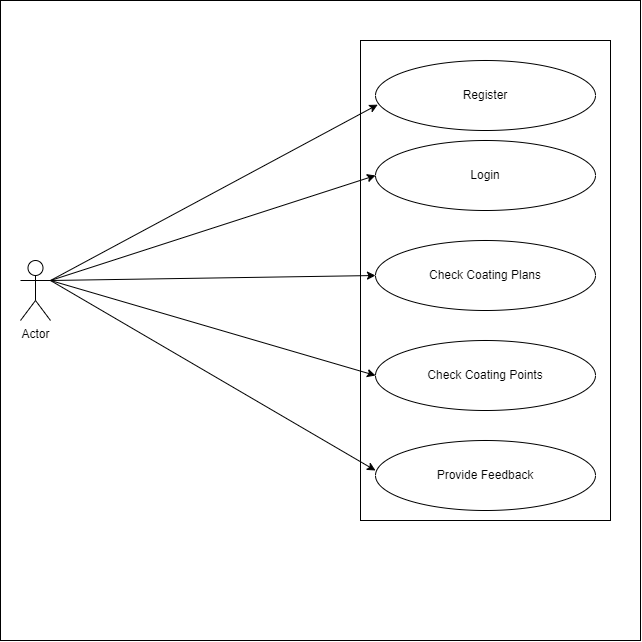

The diagram above was exported from draw.io. Its source (the exported page's mxGraphModel, read from the mxfile embedded in the PNG):
<mxGraphModel dx="2333" dy="1238" grid="1" gridSize="10" guides="1" tooltips="1" connect="1" arrows="1" fold="1" page="1" pageScale="1" pageWidth="827" pageHeight="1169" math="0" shadow="0">
  <root>
    <mxCell id="0" />
    <mxCell id="1" parent="0" />
    <mxCell id="x0WXEo4w75HHbhTyfQXu-1" value="" style="rounded=0;whiteSpace=wrap;html=1;" vertex="1" parent="1">
      <mxGeometry x="110" y="650" width="640" height="640" as="geometry" />
    </mxCell>
    <mxCell id="x0WXEo4w75HHbhTyfQXu-2" value="" style="rounded=0;whiteSpace=wrap;html=1;" vertex="1" parent="1">
      <mxGeometry x="470" y="690" width="250" height="480" as="geometry" />
    </mxCell>
    <mxCell id="x0WXEo4w75HHbhTyfQXu-3" value="Register" style="ellipse;whiteSpace=wrap;html=1;" vertex="1" parent="1">
      <mxGeometry x="485" y="710" width="220" height="70" as="geometry" />
    </mxCell>
    <mxCell id="x0WXEo4w75HHbhTyfQXu-4" value="Login" style="ellipse;whiteSpace=wrap;html=1;" vertex="1" parent="1">
      <mxGeometry x="485" y="790" width="220" height="70" as="geometry" />
    </mxCell>
    <mxCell id="x0WXEo4w75HHbhTyfQXu-5" value="Check Coating Plans" style="ellipse;whiteSpace=wrap;html=1;" vertex="1" parent="1">
      <mxGeometry x="485" y="890" width="220" height="70" as="geometry" />
    </mxCell>
    <mxCell id="x0WXEo4w75HHbhTyfQXu-6" value="Check Coating Points" style="ellipse;whiteSpace=wrap;html=1;" vertex="1" parent="1">
      <mxGeometry x="485" y="990" width="220" height="70" as="geometry" />
    </mxCell>
    <mxCell id="x0WXEo4w75HHbhTyfQXu-7" value="Provide Feedback" style="ellipse;whiteSpace=wrap;html=1;" vertex="1" parent="1">
      <mxGeometry x="485" y="1090" width="220" height="70" as="geometry" />
    </mxCell>
    <mxCell id="x0WXEo4w75HHbhTyfQXu-8" value="Actor" style="shape=umlActor;verticalLabelPosition=bottom;verticalAlign=top;html=1;outlineConnect=0;" vertex="1" parent="1">
      <mxGeometry x="130" y="910" width="30" height="60" as="geometry" />
    </mxCell>
    <mxCell id="x0WXEo4w75HHbhTyfQXu-9" value="" style="endArrow=classic;html=1;rounded=0;entryX=0.01;entryY=0.631;entryDx=0;entryDy=0;entryPerimeter=0;exitX=1;exitY=0.3333333333333333;exitDx=0;exitDy=0;exitPerimeter=0;" edge="1" parent="1" source="x0WXEo4w75HHbhTyfQXu-8" target="x0WXEo4w75HHbhTyfQXu-3">
      <mxGeometry width="50" height="50" relative="1" as="geometry">
        <mxPoint x="170" y="910" as="sourcePoint" />
        <mxPoint x="220" y="860" as="targetPoint" />
      </mxGeometry>
    </mxCell>
    <mxCell id="x0WXEo4w75HHbhTyfQXu-10" value="" style="endArrow=classic;html=1;rounded=0;entryX=0;entryY=0.5;entryDx=0;entryDy=0;exitX=1;exitY=0.3333333333333333;exitDx=0;exitDy=0;exitPerimeter=0;" edge="1" parent="1" source="x0WXEo4w75HHbhTyfQXu-8" target="x0WXEo4w75HHbhTyfQXu-4">
      <mxGeometry width="50" height="50" relative="1" as="geometry">
        <mxPoint x="390" y="960" as="sourcePoint" />
        <mxPoint x="440" y="910" as="targetPoint" />
      </mxGeometry>
    </mxCell>
    <mxCell id="x0WXEo4w75HHbhTyfQXu-11" value="" style="endArrow=classic;html=1;rounded=0;exitX=1;exitY=0.3333333333333333;exitDx=0;exitDy=0;exitPerimeter=0;entryX=0;entryY=0.5;entryDx=0;entryDy=0;" edge="1" parent="1" source="x0WXEo4w75HHbhTyfQXu-8" target="x0WXEo4w75HHbhTyfQXu-5">
      <mxGeometry width="50" height="50" relative="1" as="geometry">
        <mxPoint x="400" y="970" as="sourcePoint" />
        <mxPoint x="480" y="930" as="targetPoint" />
      </mxGeometry>
    </mxCell>
    <mxCell id="x0WXEo4w75HHbhTyfQXu-12" value="" style="endArrow=classic;html=1;rounded=0;entryX=0;entryY=0.5;entryDx=0;entryDy=0;" edge="1" parent="1" target="x0WXEo4w75HHbhTyfQXu-6">
      <mxGeometry width="50" height="50" relative="1" as="geometry">
        <mxPoint x="160" y="930" as="sourcePoint" />
        <mxPoint x="460" y="930" as="targetPoint" />
      </mxGeometry>
    </mxCell>
    <mxCell id="x0WXEo4w75HHbhTyfQXu-13" value="" style="endArrow=classic;html=1;rounded=0;exitX=1;exitY=0.3333333333333333;exitDx=0;exitDy=0;exitPerimeter=0;" edge="1" parent="1" source="x0WXEo4w75HHbhTyfQXu-8">
      <mxGeometry width="50" height="50" relative="1" as="geometry">
        <mxPoint x="435" y="1170" as="sourcePoint" />
        <mxPoint x="485" y="1120" as="targetPoint" />
      </mxGeometry>
    </mxCell>
  </root>
</mxGraphModel>